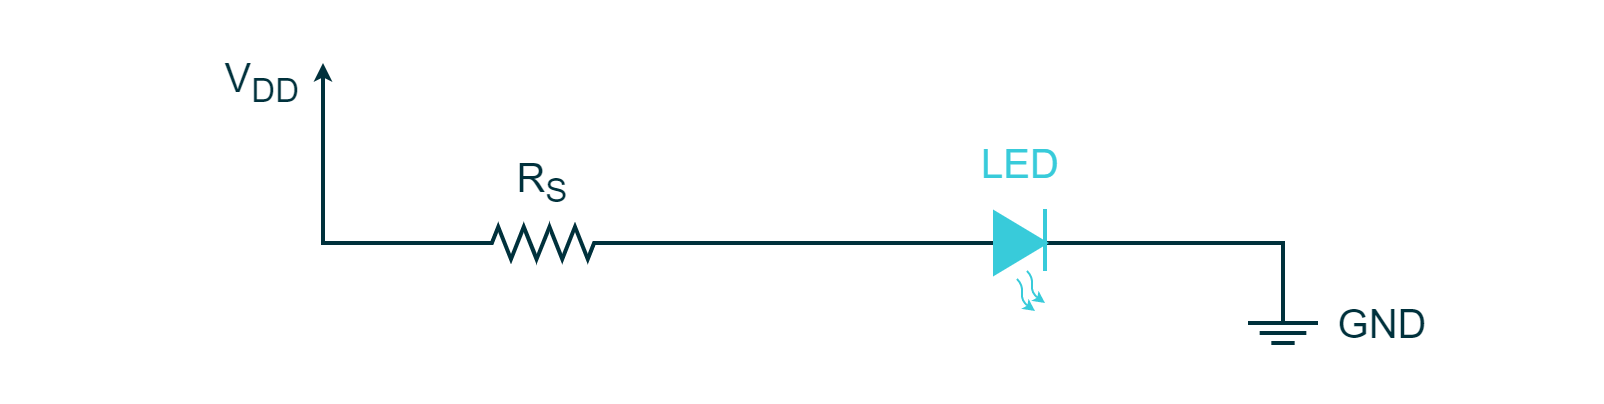

The diagram above was exported from draw.io. Its source (the exported page's mxGraphModel, read from the mxfile embedded in the PNG):
<mxGraphModel dx="1029" dy="1582" grid="1" gridSize="10" guides="1" tooltips="1" connect="1" arrows="1" fold="1" page="1" pageScale="1" pageWidth="827" pageHeight="1169" math="0" shadow="0">
  <root>
    <mxCell id="0" />
    <mxCell id="1" parent="0" />
    <mxCell id="uRBU2-jXiq8tWU8Xp-NY-34" value="" style="rounded=0;whiteSpace=wrap;html=1;strokeColor=none;strokeWidth=2;fontFamily=Arial;fontSize=20;fontColor=#FFFFFF;fillColor=#FFFFFF;opacity=0;" parent="1" vertex="1">
      <mxGeometry x="120" width="800" height="200" as="geometry" />
    </mxCell>
    <mxCell id="hMpwgPyzw5rLEjGW9iXJ-917" value="" style="verticalLabelPosition=bottom;shadow=0;dashed=0;align=center;fillColor=#00313C;html=1;verticalAlign=top;strokeWidth=2;shape=mxgraph.electrical.resistors.resistor_2;fontSize=16;fontColor=#FFFFFF;strokeColor=#00313C;rotation=0;fontFamily=Arial;fillStyle=auto;" vertex="1" parent="1">
      <mxGeometry x="350" y="112" width="80" height="16" as="geometry" />
    </mxCell>
    <mxCell id="hMpwgPyzw5rLEjGW9iXJ-918" value="" style="endArrow=none;html=1;rounded=0;strokeColor=#00313C;strokeWidth=2;fontFamily=Arial;fontSize=20;fontColor=#101820;fillColor=#00313C;exitX=1;exitY=0.5;exitDx=0;exitDy=0;exitPerimeter=0;" edge="1" parent="1" source="hMpwgPyzw5rLEjGW9iXJ-928">
      <mxGeometry width="50" height="50" relative="1" as="geometry">
        <mxPoint x="490" y="200" as="sourcePoint" />
        <mxPoint x="770" y="160" as="targetPoint" />
        <Array as="points">
          <mxPoint x="760" y="120" />
          <mxPoint x="760" y="160" />
        </Array>
      </mxGeometry>
    </mxCell>
    <mxCell id="hMpwgPyzw5rLEjGW9iXJ-919" value="" style="endArrow=none;html=1;rounded=0;strokeColor=#00313C;strokeWidth=2;fontFamily=Arial;fontSize=20;fontColor=#101820;fillColor=#00313C;entryX=0;entryY=0.5;entryDx=0;entryDy=0;entryPerimeter=0;endFill=0;startArrow=classic;startFill=1;endSize=3;startSize=3;" edge="1" parent="1" target="hMpwgPyzw5rLEjGW9iXJ-917">
      <mxGeometry width="50" height="50" relative="1" as="geometry">
        <mxPoint x="280" y="30" as="sourcePoint" />
        <mxPoint x="560" y="160" as="targetPoint" />
        <Array as="points">
          <mxPoint x="280" y="120" />
        </Array>
      </mxGeometry>
    </mxCell>
    <mxCell id="hMpwgPyzw5rLEjGW9iXJ-920" value="R&lt;sub&gt;S&lt;/sub&gt;" style="rounded=0;whiteSpace=wrap;html=1;strokeColor=none;strokeWidth=2;fontFamily=Arial;fontSize=20;fontColor=#00313C;fillColor=none;align=center;" vertex="1" parent="1">
      <mxGeometry x="355" y="80" width="70" height="20" as="geometry" />
    </mxCell>
    <mxCell id="hMpwgPyzw5rLEjGW9iXJ-921" value="GND" style="rounded=0;whiteSpace=wrap;html=1;strokeColor=none;strokeWidth=2;fontFamily=Arial;fontSize=20;fontColor=#00313C;fillColor=none;align=center;" vertex="1" parent="1">
      <mxGeometry x="780" y="150" width="60" height="20" as="geometry" />
    </mxCell>
    <mxCell id="hMpwgPyzw5rLEjGW9iXJ-922" value="" style="group" vertex="1" connectable="0" parent="1">
      <mxGeometry x="742.5" y="160" width="35" height="10" as="geometry" />
    </mxCell>
    <mxCell id="hMpwgPyzw5rLEjGW9iXJ-923" value="" style="endArrow=none;html=1;rounded=0;strokeColor=#00313C;strokeWidth=2;fontFamily=Arial;fontSize=20;fontColor=#101820;fillColor=#00313C;" edge="1" parent="hMpwgPyzw5rLEjGW9iXJ-922">
      <mxGeometry width="50" height="50" relative="1" as="geometry">
        <mxPoint as="sourcePoint" />
        <mxPoint x="35" as="targetPoint" />
      </mxGeometry>
    </mxCell>
    <mxCell id="hMpwgPyzw5rLEjGW9iXJ-924" value="" style="endArrow=none;html=1;rounded=0;strokeColor=#00313C;strokeWidth=2;fontFamily=Arial;fontSize=20;fontColor=#101820;fillColor=#00313C;" edge="1" parent="hMpwgPyzw5rLEjGW9iXJ-922">
      <mxGeometry width="50" height="50" relative="1" as="geometry">
        <mxPoint x="5.833333333333334" y="5" as="sourcePoint" />
        <mxPoint x="29.166666666666668" y="5" as="targetPoint" />
      </mxGeometry>
    </mxCell>
    <mxCell id="hMpwgPyzw5rLEjGW9iXJ-925" value="" style="endArrow=none;html=1;rounded=0;strokeColor=#00313C;strokeWidth=2;fontFamily=Arial;fontSize=20;fontColor=#101820;fillColor=#00313C;" edge="1" parent="hMpwgPyzw5rLEjGW9iXJ-922">
      <mxGeometry width="50" height="50" relative="1" as="geometry">
        <mxPoint x="11.666666666666668" y="10" as="sourcePoint" />
        <mxPoint x="23.333333333333336" y="10" as="targetPoint" />
      </mxGeometry>
    </mxCell>
    <mxCell id="hMpwgPyzw5rLEjGW9iXJ-926" value="V&lt;sub&gt;DD&lt;/sub&gt;" style="rounded=0;whiteSpace=wrap;html=1;strokeColor=none;strokeWidth=2;fontFamily=Arial;fontSize=20;fontColor=#00313C;fillColor=none;align=center;" vertex="1" parent="1">
      <mxGeometry x="230" y="30" width="40" height="20" as="geometry" />
    </mxCell>
    <mxCell id="hMpwgPyzw5rLEjGW9iXJ-929" value="" style="endArrow=none;html=1;rounded=0;strokeColor=#38CBDA;strokeWidth=2;fontFamily=Arial;fontSize=20;fontColor=#101820;fillColor=#38CBDA;" edge="1" parent="1">
      <mxGeometry width="50" height="50" relative="1" as="geometry">
        <mxPoint x="641" y="103" as="sourcePoint" />
        <mxPoint x="641" y="134" as="targetPoint" />
      </mxGeometry>
    </mxCell>
    <mxCell id="hMpwgPyzw5rLEjGW9iXJ-945" value="" style="endArrow=none;html=1;rounded=0;strokeColor=#00313C;strokeWidth=2;fontFamily=Arial;fontSize=20;fontColor=#101820;fillColor=#00313C;exitX=1;exitY=0.5;exitDx=0;exitDy=0;exitPerimeter=0;" edge="1" parent="1" source="hMpwgPyzw5rLEjGW9iXJ-917" target="hMpwgPyzw5rLEjGW9iXJ-928">
      <mxGeometry width="50" height="50" relative="1" as="geometry">
        <mxPoint x="430" y="120" as="sourcePoint" />
        <mxPoint x="790" y="160" as="targetPoint" />
        <Array as="points" />
      </mxGeometry>
    </mxCell>
    <mxCell id="hMpwgPyzw5rLEjGW9iXJ-928" value="" style="triangle;whiteSpace=wrap;html=1;strokeColor=#38CBDA;strokeWidth=2;fontFamily=Arial;fontSize=20;fontColor=#FFFFFF;fillColor=#38CBDA;rotation=0;" vertex="1" parent="1">
      <mxGeometry x="616" y="105" width="25" height="30" as="geometry" />
    </mxCell>
    <mxCell id="hMpwgPyzw5rLEjGW9iXJ-931" value="" style="endArrow=classic;html=1;strokeColor=#38CBDA;strokeWidth=1;fontFamily=Arial;fontSize=20;fontColor=#101820;fillColor=#38CBDA;endSize=3;startSize=3;curved=1;" edge="1" parent="1">
      <mxGeometry width="50" height="50" relative="1" as="geometry">
        <mxPoint x="632" y="134" as="sourcePoint" />
        <mxPoint x="641" y="150" as="targetPoint" />
        <Array as="points">
          <mxPoint x="635" y="137" />
          <mxPoint x="634" y="145" />
        </Array>
      </mxGeometry>
    </mxCell>
    <mxCell id="hMpwgPyzw5rLEjGW9iXJ-963" value="" style="endArrow=classic;html=1;strokeColor=#38CBDA;strokeWidth=1;fontFamily=Arial;fontSize=20;fontColor=#101820;fillColor=#38CBDA;endSize=3;startSize=3;curved=1;" edge="1" parent="1">
      <mxGeometry width="50" height="50" relative="1" as="geometry">
        <mxPoint x="627" y="138" as="sourcePoint" />
        <mxPoint x="636" y="154" as="targetPoint" />
        <Array as="points">
          <mxPoint x="630" y="141" />
          <mxPoint x="629" y="149" />
        </Array>
      </mxGeometry>
    </mxCell>
    <mxCell id="hMpwgPyzw5rLEjGW9iXJ-964" value="&lt;font color=&quot;#38cbda&quot;&gt;LED&lt;/font&gt;" style="rounded=0;whiteSpace=wrap;html=1;strokeColor=none;strokeWidth=2;fontFamily=Arial;fontSize=20;fontColor=#00313C;fillColor=none;align=center;" vertex="1" parent="1">
      <mxGeometry x="598.5" y="70" width="60" height="20" as="geometry" />
    </mxCell>
  </root>
</mxGraphModel>